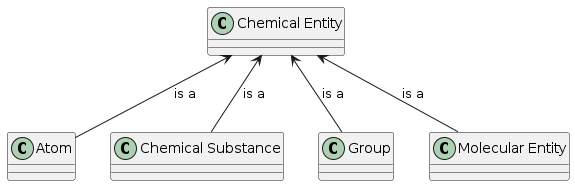

The diagram above was rendered by PlantUML. Its source (embedded in the PNG):
@startuml
class "Chemical Entity" as ChemicalEntity
class "Atom" as Atom
class "Chemical Substance" as ChemicalSubstance
class "Group" as Group
class "Molecular Entity" as MolecularEntity

Atom -up-> ChemicalEntity : is a
ChemicalSubstance -up-> ChemicalEntity : is a
Group -up-> ChemicalEntity : is a
MolecularEntity -up-> ChemicalEntity : is a
@enduml